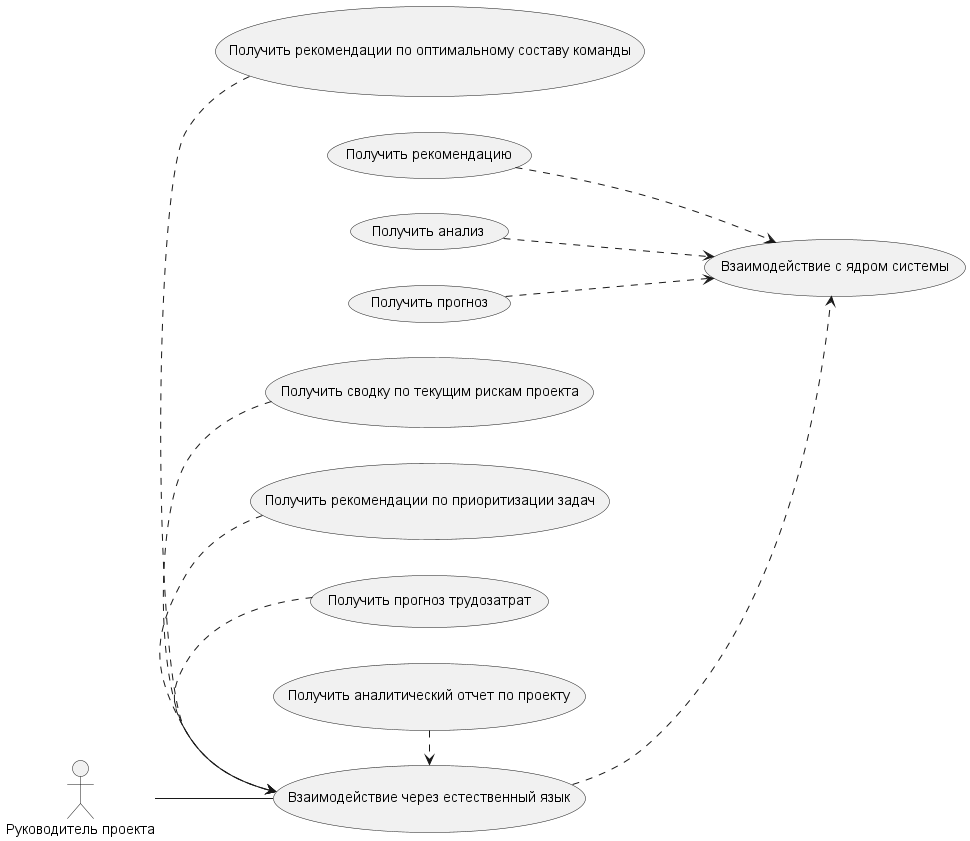

The diagram above was rendered by PlantUML. Its source (embedded in the PNG):
@startuml a
left to right direction

actor "Руководитель проекта" as PM


usecase "Получить рекомендации по оптимальному составу команды" as UC1
usecase "Получить сводку по текущим рискам проекта" as UC2
usecase "Получить рекомендации по приоритизации задач" as UC3
usecase "Получить прогноз трудозатрат" as UC4
usecase "Получить аналитический отчет по проекту" as UC5
usecase "Взаимодействие через естественный язык" as UC6
usecase "Взаимодействие с ядром системы" as idro
usecase "Получить рекомендацию" as rek
usecase "Получить анализ" as analiz
usecase "Получить прогноз" as prognoz


PM -- UC6
UC6 ..> idro
rek ..> idro
analiz ..> idro
prognoz ..> idro
UC1 .> UC6
UC2 .> UC6
UC3 .> UC6
UC4 .> UC6
UC5 .> UC6

@enduml